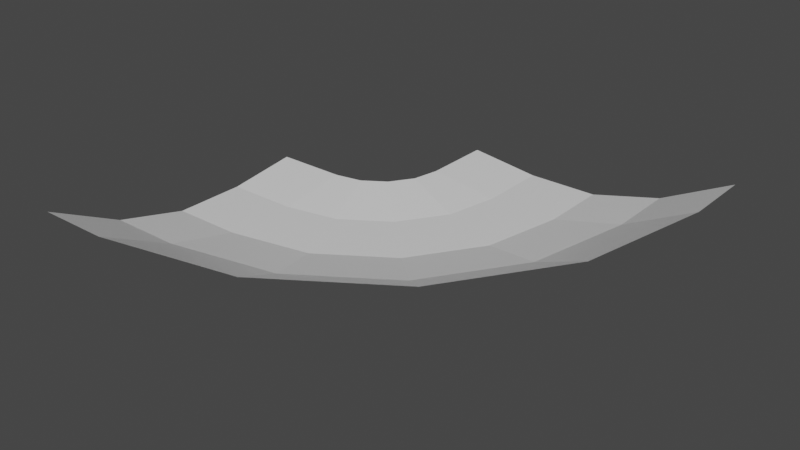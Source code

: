 # Source: Turn_Small_90_Flat.blend  (saved by Blender 2.80.75; exported with 4.5.12 LTS)
import bpy
from mathutils import Matrix  # noqa: F401  (used for matrix-valued properties, if any)

bpy.ops.wm.read_factory_settings(use_empty=True)
scene = bpy.context.scene
scene.name = 'Scene'

# ---- collections
col_collection = bpy.data.collections.new('Collection'); scene.collection.children.link(col_collection)

# ---- materials (node trees are filled in below, after node groups)
mat_material = bpy.data.materials.new('Material')
mat_material.alpha_threshold = 0.0
mat_material.use_transparent_shadow = False
mat_material.line_color = (0.0, 0.0, 0.0, 1.0)

# ---- material node trees
mat_material.use_nodes = True; mat_material.node_tree.nodes.clear()
_N = mat_material.node_tree.nodes; _L = mat_material.node_tree.links
n0 = _N.new('ShaderNodeOutputMaterial'); n0.name = 'Material Output'; n0.location = (300, 300)
n1 = _N.new('ShaderNodeBsdfPrincipled'); n1.name = 'Principled BSDF'; n1.location = (10, 300)
n1.distribution = 'GGX'
n1.subsurface_method = 'BURLEY'
n1.inputs[2].default_value = 0.4
n1.inputs[3].default_value = 1.45
n1.inputs[27].default_value = (0.0, 0.0, 0.0, 1.0)
n1.inputs[28].default_value = 1.0
_L.new(n1.outputs[0], n0.inputs[0])
n0.is_active_output = True

# ---- world
world_world = bpy.data.worlds.new('World'); scene.world = world_world
world_world.use_nodes = True; world_world.node_tree.nodes.clear()
_N = world_world.node_tree.nodes; _L = world_world.node_tree.links
n0 = _N.new('ShaderNodeOutputWorld'); n0.name = 'World Output'; n0.location = (300, 300)
n1 = _N.new('ShaderNodeBackground'); n1.name = 'Background'; n1.location = (10, 300)
n1.inputs[0].default_value = (0.05088, 0.05088, 0.05088, 1.0)
_L.new(n1.outputs[0], n0.inputs[0])
n0.is_active_output = True
world_world.color = (0.05088, 0.05088, 0.05088)
world_world.use_sun_shadow = False
world_world.sun_shadow_jitter_overblur = 0.0

# ---- meshes
me_cube = bpy.data.meshes.new('Cube')
me_cube.from_pydata([(0.0, 0.0, 3.0), (0.0, 16.0, 0.5), (0.0, 8.0, 0.0), (0.0, 12.0, 0.0), (0.0, 4.0, 1.0), (4.0, 0.0, 3.0), (4.0, 16.0, 0.5), (4.0, 8.0, 0.0), (4.0, 12.0, 0.0), (4.0, 4.0, 1.0), (11.65, 1.522, 3.0), (5.531, 16.3, 0.5), (8.592, 8.913, 0.0), (7.061, 12.61, 0.0), (10.12, 5.218, 1.0), (18.14, 5.858, 3.0), (6.828, 17.17, 0.5), (12.49, 11.51, 0.0), (9.657, 14.34, 0.0), (15.31, 8.686, 1.0), (22.48, 12.35, 3.0), (7.696, 18.47, 0.5), (15.09, 15.41, 0.0), (11.39, 16.94, 0.0), (18.78, 13.88, 1.0), (24.0, 20.0, 3.0), (8.0, 20.0, 0.5), (16.0, 20.0, 0.0), (12.0, 20.0, 0.0), (20.0, 20.0, 1.0), (24.0, 24.0, 3.0), (8.0, 24.0, 0.5), (16.0, 24.0, 0.0), (12.0, 24.0, 0.0), (20.0, 24.0, 1.0)], [], [(0, 5, 9, 4), (4, 9, 7, 2), (2, 7, 8, 3), (3, 8, 6, 1), (9, 14, 12, 7), (7, 12, 13, 8), (8, 13, 11, 6), (5, 10, 14, 9), (10, 15, 19, 14), (14, 19, 17, 12), (12, 17, 18, 13), (13, 18, 16, 11), (15, 20, 24, 19), (19, 24, 22, 17), (17, 22, 23, 18), (18, 23, 21, 16), (20, 25, 29, 24), (24, 29, 27, 22), (22, 27, 28, 23), (23, 28, 26, 21), (25, 30, 34, 29), (29, 34, 32, 27), (27, 32, 33, 28), (28, 33, 31, 26)])
_uv = me_cube.uv_layers.new(name='UVMap')
_uv.uv.foreach_set('vector', [0.0, 0.0, 0.0, 0.0, 0.0, 0.0, 0.0, 0.0, 0.0, 0.0, 0.0, 0.0, 0.0, 0.0, 0.0, 0.0, 0.0, 0.0, 0.0, 0.0, 0.0, 0.0, 0.0, 0.0, 0.0, 0.0, 0.0, 0.0, 0.0, 0.0, 0.0, 0.0, 0.0, 0.0, 0.0, 0.0, 0.0, 0.0, 0.0, 0.0, 0.0, 0.0, 0.0, 0.0, 0.0, 0.0, 0.0, 0.0, 0.0, 0.0, 0.0, 0.0, 0.0, 0.0, 0.0, 0.0, 0.0, 0.0, 0.0, 0.0, 0.0, 0.0, 0.0, 0.0, 0.0, 0.0, 0.0, 0.0, 0.0, 0.0, 0.0, 0.0, 0.0, 0.0, 0.0, 0.0, 0.0, 0.0, 0.0, 0.0, 0.0, 0.0, 0.0, 0.0, 0.0, 0.0, 0.0, 0.0, 0.0, 0.0, 0.0, 0.0, 0.0, 0.0, 0.0, 0.0, 0.0, 0.0, 0.0, 0.0, 0.0, 0.0, 0.0, 0.0, 0.0, 0.0, 0.0, 0.0, 0.0, 0.0, 0.0, 0.0, 0.0, 0.0, 0.0, 0.0, 0.0, 0.0, 0.0, 0.0, 0.0, 0.0, 0.0, 0.0, 0.0, 0.0, 0.0, 0.0, 0.0, 0.0, 0.0, 0.0, 0.0, 0.0, 0.0, 0.0, 0.0, 0.0, 0.0, 0.0, 0.0, 0.0, 0.0, 0.0, 0.0, 0.0, 0.0, 0.0, 0.0, 0.0, 0.0, 0.0, 0.0, 0.0, 0.0, 0.0, 0.0, 0.0, 0.0, 0.0, 0.0, 0.0, 0.0, 0.0, 0.0, 0.0, 0.0, 0.0, 0.0, 0.0, 0.0, 0.0, 0.0, 0.0, 0.0, 0.0, 0.0, 0.0, 0.0, 0.0, 0.0, 0.0, 0.0, 0.0, 0.0, 0.0, 0.0, 0.0, 0.0, 0.0, 0.0, 0.0])
me_cube.materials.append(mat_material)
me_cube.use_remesh_preserve_volume = False
me_cube.use_remesh_preserve_attributes = False
me_cube.use_mirror_vertex_groups = False
me_cube.update()

# ---- objects
ob_cube = bpy.data.objects.new('Cube', me_cube)

# ---- transforms, parenting, visibility, modifiers, constraints
ob_cube.location = (0.0, 0.0, 0.0)
ob_cube.lock_rotations_4d = False
ob_cube.empty_display_type = 'ARROWS'
ob_cube.lineart.crease_threshold = 0.0

# ---- collection membership
col_collection.objects.link(ob_cube)

# ---- scene / render settings (as saved in the file)
scene.frame_start = 1; scene.frame_end = 250; scene.frame_set(1)
scene.render.engine = 'BLENDER_EEVEE_NEXT'
scene.cycles.use_denoising = False
scene.cycles.samples = 128
scene.cycles.sampling_pattern = 'TABULATED_SOBOL'
scene.cycles.use_adaptive_sampling = False
scene.cycles.use_light_tree = False
scene.view_settings.view_transform = 'Filmic'
bpy.context.view_layer.update()

# ---- added for rendering (the .blend has no active camera and no usable light): camera, sun
cam_auto = bpy.data.cameras.new('AutoCamera')
cam_auto.lens = 50.0
cam_auto.sensor_width = 36.0
cam_auto.clip_end = 1000.0
ob_auto_camera = bpy.data.objects.new('AutoCamera', cam_auto)
scene.collection.objects.link(ob_auto_camera)
ob_auto_camera.location = (43.5256, -25.8307, 26.7205)
ob_auto_camera.rotation_euler = (1.09748, -7.21219e-08, 0.694738)
scene.camera = ob_auto_camera
light_auto_sun = bpy.data.lights.new('AutoSun', 'SUN')
light_auto_sun.energy = 3.0
light_auto_sun.angle = 0.0523599
ob_auto_sun = bpy.data.objects.new('AutoSun', light_auto_sun)
scene.collection.objects.link(ob_auto_sun)
ob_auto_sun.rotation_euler = (0.872665, 0.174533, 0.523599)
bpy.context.view_layer.update()
